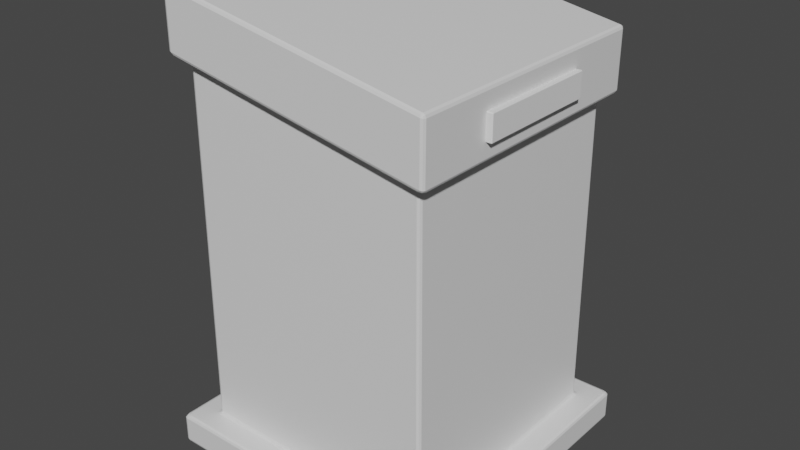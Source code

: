 # Source: StandMesh.blend  (saved by Blender 3.1.7; exported with 4.5.12 LTS)
import bpy
from mathutils import Matrix  # noqa: F401  (used for matrix-valued properties, if any)

bpy.ops.wm.read_factory_settings(use_empty=True)
scene = bpy.context.scene
scene.name = 'Scene'

# ---- collections
col_collection = bpy.data.collections.new('Collection'); scene.collection.children.link(col_collection)

# ---- materials (node trees are filled in below, after node groups)
mat_material = bpy.data.materials.new('Material')
mat_material.alpha_threshold = 0.0
mat_material.use_transparent_shadow = False
mat_material.line_color = (0.0, 0.0, 0.0, 1.0)

# ---- material node trees
mat_material.use_nodes = True; mat_material.node_tree.nodes.clear()
_N = mat_material.node_tree.nodes; _L = mat_material.node_tree.links
n0 = _N.new('ShaderNodeOutputMaterial'); n0.name = 'Material Output'; n0.location = (300, 300)
n1 = _N.new('ShaderNodeBsdfPrincipled'); n1.name = 'Principled BSDF'; n1.location = (10, 300)
n1.distribution = 'GGX'
n1.subsurface_method = 'BURLEY'
n1.inputs[2].default_value = 0.4
n1.inputs[3].default_value = 1.45
n1.inputs[27].default_value = (0.0, 0.0, 0.0, 1.0)
n1.inputs[28].default_value = 1.0
_L.new(n1.outputs[0], n0.inputs[0])
n0.is_active_output = True

# ---- world
world_world = bpy.data.worlds.new('World'); scene.world = world_world
world_world.use_nodes = True; world_world.node_tree.nodes.clear()
_N = world_world.node_tree.nodes; _L = world_world.node_tree.links
n0 = _N.new('ShaderNodeOutputWorld'); n0.name = 'World Output'; n0.location = (300, 300)
n1 = _N.new('ShaderNodeBackground'); n1.name = 'Background'; n1.location = (10, 300)
n1.inputs[0].default_value = (0.05088, 0.05088, 0.05088, 1.0)
_L.new(n1.outputs[0], n0.inputs[0])
n0.is_active_output = True
world_world.color = (0.05088, 0.05088, 0.05088)
world_world.use_sun_shadow = False
world_world.sun_shadow_jitter_overblur = 0.0

# ---- meshes
me_cube = bpy.data.meshes.new('Cube')
me_cube.from_pydata([(0.24, 0.25, 0.7013), (0.2437, 0.2562, 0.707), (0.2524, 0.2474, 0.7055), (0.2462, 0.2438, 0.7003), (0.242, 0.2518, 0.7055), (0.246, 0.2498, 0.7048), (0.2498, 0.2537, 0.706), (0.248, 0.2456, 0.7044), (0.2444, 0.2482, 0.7008), (0.2474, 0.2562, 0.0625), (0.2437, 0.25, 0.06875), (0.25, 0.2438, 0.06875), (0.2562, 0.2474, 0.0625), (0.2456, 0.2518, 0.06433), (0.2498, 0.2498, 0.06432), (0.2481, 0.2482, 0.06876), (0.2518, 0.2456, 0.06433), (0.2537, 0.2537, 0.0625), (0.2462, -0.2438, 0.7003), (0.2524, -0.2474, 0.7055), (0.2437, -0.2562, 0.707), (0.24, -0.25, 0.7013), (0.248, -0.2456, 0.7044), (0.246, -0.2498, 0.7048), (0.2498, -0.2537, 0.706), (0.242, -0.2518, 0.7055), (0.2444, -0.2482, 0.7008), (0.25, -0.2438, 0.06875), (0.2437, -0.25, 0.06875), (0.2474, -0.2562, 0.0625), (0.2562, -0.2474, 0.0625), (0.2481, -0.2482, 0.06876), (0.2498, -0.2498, 0.06432), (0.2456, -0.2518, 0.06433), (0.2537, -0.2537, 0.0625), (0.2518, -0.2456, 0.06433), (-0.24, 0.25, 0.786), (-0.2462, 0.2438, 0.7872), (-0.2524, 0.2474, 0.7945), (-0.2437, 0.2562, 0.793), (-0.2444, 0.2482, 0.7866), (-0.246, 0.2498, 0.7915), (-0.248, 0.2456, 0.7919), (-0.2498, 0.2537, 0.794), (-0.2416, 0.2518, 0.7907), (-0.2562, 0.2474, 0.0625), (-0.25, 0.2438, 0.06875), (-0.2437, 0.25, 0.06875), (-0.2474, 0.2562, 0.0625), (-0.2518, 0.2456, 0.06433), (-0.2498, 0.2498, 0.06432), (-0.2481, 0.2482, 0.06876), (-0.2456, 0.2518, 0.06433), (-0.2537, 0.2537, 0.0625), (-0.2462, -0.2438, 0.7872), (-0.24, -0.25, 0.786), (-0.2437, -0.2562, 0.793), (-0.2524, -0.2474, 0.7945), (-0.2444, -0.2482, 0.7866), (-0.246, -0.2498, 0.7915), (-0.2416, -0.2518, 0.7907), (-0.2498, -0.2537, 0.794), (-0.248, -0.2456, 0.7919), (-0.2562, -0.2474, 0.0625), (-0.2474, -0.2562, 0.0625), (-0.2437, -0.25, 0.06875), (-0.25, -0.2438, 0.06875), (-0.2537, -0.2537, 0.0625), (-0.2498, -0.2498, 0.06432), (-0.2456, -0.2518, 0.06433), (-0.2481, -0.2482, 0.06876), (-0.2518, -0.2456, 0.06433), (0.2646, -0.275, 0.7097), (0.256, -0.2688, 0.7049), (0.2647, -0.2599, 0.7033), (0.2708, -0.2688, 0.7085), (0.2601, -0.2732, 0.706), (0.2667, -0.2708, 0.7048), (0.2621, -0.2662, 0.7038), (0.269, -0.2643, 0.7044), (0.269, -0.2732, 0.7091), (-0.2646, -0.275, 0.803), (-0.2708, -0.2688, 0.804), (-0.2647, -0.2599, 0.7967), (-0.256, -0.2688, 0.7951), (-0.269, -0.2732, 0.8035), (-0.2667, -0.2708, 0.7988), (-0.269, -0.2643, 0.7993), (-0.2621, -0.2662, 0.7962), (-0.2605, -0.2732, 0.7978), (0.2708, 0.2688, 0.7085), (0.2647, 0.2599, 0.7033), (0.256, 0.2688, 0.7049), (0.2646, 0.275, 0.7097), (0.269, 0.2643, 0.7044), (0.2667, 0.2708, 0.7048), (0.2621, 0.2662, 0.7038), (0.2601, 0.2732, 0.706), (0.269, 0.2732, 0.7091), (-0.2708, 0.2688, 0.804), (-0.2646, 0.275, 0.803), (-0.256, 0.2688, 0.7951), (-0.2647, 0.2599, 0.7967), (-0.269, 0.2732, 0.8035), (-0.2667, 0.2708, 0.7988), (-0.2605, 0.2732, 0.7978), (-0.2621, 0.2662, 0.7962), (-0.269, 0.2643, 0.7993), (0.2649, -0.275, 0.8201), (0.2712, -0.2688, 0.8191), (0.265, -0.2688, 0.8264), (0.2693, -0.2732, 0.8194), (0.2685, -0.2724, 0.8231), (0.2694, -0.2688, 0.8239), (0.265, -0.2732, 0.8246), (-0.2644, -0.275, 0.9134), (-0.2645, -0.2688, 0.9198), (-0.2707, -0.2688, 0.9146), (-0.2645, -0.2732, 0.9179), (-0.2681, -0.2724, 0.9177), (-0.2689, -0.2688, 0.9187), (-0.2688, -0.2732, 0.9142), (0.2712, 0.2688, 0.8191), (0.2649, 0.275, 0.8201), (0.265, 0.2688, 0.8264), (0.2693, 0.2732, 0.8194), (0.2685, 0.2724, 0.8231), (0.265, 0.2732, 0.8246), (0.2694, 0.2688, 0.8239), (-0.2707, 0.2688, 0.9146), (-0.2645, 0.2688, 0.9198), (-0.2644, 0.275, 0.9134), (-0.2689, 0.2688, 0.9187), (-0.2681, 0.2724, 0.9177), (-0.2645, 0.2732, 0.9179), (-0.2688, 0.2732, 0.9142), (-0.3, 0.2938, 0.05625), (-0.2938, 0.2849, 0.0625), (-0.2849, 0.2938, 0.0625), (-0.2938, 0.3, 0.05625), (-0.2982, 0.2893, 0.06067), (-0.2958, 0.2958, 0.06068), (-0.2912, 0.2912, 0.0625), (-0.2893, 0.2982, 0.06067), (-0.2982, 0.2982, 0.05625), (-0.3, -0.2938, 0.05625), (-0.2938, -0.3, 0.05625), (-0.2849, -0.2938, 0.0625), (-0.2938, -0.2849, 0.0625), (-0.2982, -0.2982, 0.05625), (-0.2958, -0.2958, 0.06068), (-0.2893, -0.2982, 0.06067), (-0.2912, -0.2912, 0.0625), (-0.2982, -0.2893, 0.06067), (0.2938, 0.3, 0.05625), (0.2849, 0.2938, 0.0625), (0.2938, 0.2849, 0.0625), (0.3, 0.2938, 0.05625), (0.2893, 0.2982, 0.06067), (0.2958, 0.2958, 0.06068), (0.2912, 0.2912, 0.0625), (0.2982, 0.2893, 0.06067), (0.2982, 0.2982, 0.05625), (0.2938, -0.3, 0.05625), (0.3, -0.2938, 0.05625), (0.2938, -0.2849, 0.0625), (0.2849, -0.2938, 0.0625), (0.2982, -0.2982, 0.05625), (0.2958, -0.2958, 0.06068), (0.2982, -0.2893, 0.06067), (0.2912, -0.2912, 0.0625), (0.2893, -0.2982, 0.06067), (-0.3, 0.2938, 0.00625), (-0.2938, 0.3, 0.00625), (-0.2938, 0.2938, 0.0), (-0.2982, 0.2982, 0.00625), (-0.2974, 0.2974, 0.002642), (-0.2938, 0.2982, 0.001831), (-0.2982, 0.2938, 0.001831), (-0.3, -0.2938, 0.00625), (-0.2938, -0.2938, 0.0), (-0.2938, -0.3, 0.00625), (-0.2982, -0.2938, 0.001831), (-0.2974, -0.2974, 0.002642), (-0.2938, -0.2982, 0.001831), (-0.2982, -0.2982, 0.00625), (0.2938, 0.3, 0.00625), (0.3, 0.2938, 0.00625), (0.2938, 0.2938, 0.0), (0.2982, 0.2982, 0.00625), (0.2974, 0.2974, 0.002642), (0.2982, 0.2938, 0.001831), (0.2938, 0.2982, 0.001831), (0.2938, -0.3, 0.00625), (0.2938, -0.2938, 0.0), (0.3, -0.2938, 0.00625), (0.2938, -0.2982, 0.001831), (0.2974, -0.2974, 0.002642), (0.2982, -0.2938, 0.001831), (0.2982, -0.2982, 0.00625)], [], [(48, 9, 155, 138), (56, 20, 73, 84), (38, 57, 83, 102), (12, 30, 165, 156), (1, 39, 101, 92), (11, 3, 18, 27), (93, 100, 131, 123), (19, 2, 91, 74), (29, 64, 147, 166), (63, 45, 137, 148), (145, 136, 172, 179), (75, 90, 122, 109), (124, 130, 116, 110), (99, 82, 117, 129), (163, 146, 181, 193), (66, 54, 37, 46), (81, 72, 108, 115), (28, 21, 55, 65), (157, 164, 195, 187), (139, 154, 186, 173), (174, 188, 194, 180), (0, 4, 5, 8), (1, 6, 5, 4), (2, 7, 5, 6), (3, 8, 5, 7), (9, 13, 14, 17), (10, 15, 14, 13), (11, 16, 14, 15), (12, 17, 14, 16), (18, 22, 23, 26), (19, 24, 23, 22), (20, 25, 23, 24), (21, 26, 23, 25), (27, 31, 32, 35), (28, 33, 32, 31), (29, 34, 32, 33), (30, 35, 32, 34), (36, 40, 41, 44), (37, 42, 41, 40), (38, 43, 41, 42), (39, 44, 41, 43), (45, 49, 50, 53), (46, 51, 50, 49), (47, 52, 50, 51), (48, 53, 50, 52), (54, 58, 59, 62), (55, 60, 59, 58), (56, 61, 59, 60), (57, 62, 59, 61), (63, 67, 68, 71), (64, 69, 68, 67), (65, 70, 68, 69), (66, 71, 68, 70), (72, 76, 77, 80), (73, 78, 77, 76), (74, 79, 77, 78), (75, 80, 77, 79), (81, 85, 86, 89), (82, 87, 86, 85), (83, 88, 86, 87), (84, 89, 86, 88), (90, 94, 95, 98), (91, 96, 95, 94), (92, 97, 95, 96), (93, 98, 95, 97), (99, 103, 104, 107), (100, 105, 104, 103), (101, 106, 104, 105), (102, 107, 104, 106), (108, 111, 112, 114), (109, 113, 112, 111), (110, 114, 112, 113), (115, 118, 119, 121), (116, 120, 119, 118), (117, 121, 119, 120), (122, 125, 126, 128), (123, 127, 126, 125), (124, 128, 126, 127), (129, 132, 133, 135), (130, 134, 133, 132), (131, 135, 133, 134), (136, 140, 141, 144), (137, 142, 141, 140), (138, 143, 141, 142), (139, 144, 141, 143), (145, 149, 150, 153), (146, 151, 150, 149), (147, 152, 150, 151), (148, 153, 150, 152), (154, 158, 159, 162), (155, 160, 159, 158), (156, 161, 159, 160), (157, 162, 159, 161), (163, 167, 168, 171), (164, 169, 168, 167), (165, 170, 168, 169), (166, 171, 168, 170), (172, 175, 176, 178), (173, 177, 176, 175), (174, 178, 176, 177), (179, 182, 183, 185), (180, 184, 183, 182), (181, 185, 183, 184), (186, 189, 190, 192), (187, 191, 190, 189), (188, 192, 190, 191), (193, 196, 197, 199), (194, 198, 197, 196), (195, 199, 197, 198), (45, 63, 71, 49), (49, 71, 66, 46), (9, 48, 52, 13), (13, 52, 47, 10), (3, 11, 15, 8), (8, 15, 10, 0), (65, 55, 58, 70), (70, 58, 54, 66), (21, 28, 31, 26), (26, 31, 27, 18), (36, 47, 51, 40), (40, 51, 46, 37), (20, 56, 60, 25), (25, 60, 55, 21), (2, 19, 22, 7), (7, 22, 18, 3), (64, 29, 33, 69), (69, 33, 28, 65), (57, 38, 42, 62), (62, 42, 37, 54), (39, 1, 4, 44), (44, 4, 0, 36), (30, 12, 16, 35), (35, 16, 11, 27), (72, 81, 89, 76), (76, 89, 84, 73), (90, 75, 79, 94), (94, 79, 74, 91), (82, 99, 107, 87), (87, 107, 102, 83), (100, 93, 97, 105), (105, 97, 92, 101), (1, 92, 96, 6), (6, 96, 91, 2), (73, 20, 24, 78), (78, 24, 19, 74), (38, 102, 106, 43), (43, 106, 101, 39), (83, 57, 61, 88), (88, 61, 56, 84), (110, 116, 118, 114), (114, 118, 115, 108), (124, 110, 113, 128), (128, 113, 109, 122), (116, 130, 132, 120), (120, 132, 129, 117), (130, 124, 127, 134), (134, 127, 123, 131), (81, 115, 121, 85), (85, 121, 117, 82), (131, 100, 103, 135), (135, 103, 99, 129), (75, 109, 111, 80), (80, 111, 108, 72), (122, 90, 98, 125), (125, 98, 93, 123), (136, 145, 153, 140), (140, 153, 148, 137), (154, 139, 143, 158), (158, 143, 138, 155), (146, 163, 171, 151), (151, 171, 166, 147), (164, 157, 161, 169), (169, 161, 156, 165), (12, 156, 160, 17), (17, 160, 155, 9), (137, 45, 53, 142), (142, 53, 48, 138), (63, 148, 152, 67), (67, 152, 147, 64), (165, 30, 34, 170), (170, 34, 29, 166), (174, 180, 182, 178), (178, 182, 179, 172), (188, 174, 177, 192), (192, 177, 173, 186), (180, 194, 196, 184), (184, 196, 193, 181), (194, 188, 191, 198), (198, 191, 187, 195), (157, 187, 189, 162), (162, 189, 186, 154), (172, 136, 144, 175), (175, 144, 139, 173), (145, 179, 185, 149), (149, 185, 181, 146), (195, 164, 167, 199), (199, 167, 163, 193), (47, 36, 0, 10)])
_uv = me_cube.uv_layers.new(name='UVMap')
_uv.uv.foreach_set('vector', [0.625, 0.5039, 0.625, 0.7461, 0.625, 0.7463, 0.625, 0.5037, 0.625, 0.4959, 0.625, 0.2541, 0.625, 0.2541, 0.625, 0.4959, 0.625, 0.7459, 0.625, 0.5041, 0.625, 0.5041, 0.625, 0.7459, 0.125, 0.5039, 0.125, 0.7461, 0.125, 0.7463, 0.125, 0.5037, 0.875, 0.7459, 0.875, 0.5041, 0.875, 0.5041, 0.875, 0.7459, 0.1274, 0.5031, 0.3726, 0.5031, 0.3726, 0.7469, 0.1274, 0.7469, 0.875, 0.7471, 0.875, 0.5029, 0.875, 0.5029, 0.875, 0.7471, 0.375, 0.7459, 0.375, 0.5041, 0.375, 0.5041, 0.375, 0.7459, 0.375, 0.2539, 0.375, 0.4961, 0.375, 0.4963, 0.375, 0.2537, 0.375, 0.5039, 0.375, 0.7461, 0.375, 0.7463, 0.375, 0.5037, 0.375, 0.5026, 0.375, 0.7474, 0.375, 0.7474, 0.375, 0.5026, 0.375, 0.7472, 0.375, 0.5028, 0.375, 0.5028, 0.375, 0.7472, 0.3778, 0.002841, 0.6222, 0.002841, 0.6222, 0.2472, 0.3778, 0.2472, 0.625, 0.7472, 0.625, 0.5028, 0.625, 0.5028, 0.625, 0.7472, 0.375, 0.2526, 0.375, 0.4974, 0.375, 0.4974, 0.375, 0.2526, 0.3771, 0.5031, 0.6229, 0.5031, 0.6229, 0.7469, 0.3771, 0.7469, 0.625, 0.4971, 0.625, 0.2529, 0.625, 0.2529, 0.625, 0.4971, 0.3774, 0.2531, 0.6226, 0.2532, 0.6228, 0.4968, 0.3772, 0.4969, 0.125, 0.5026, 0.125, 0.7474, 0.125, 0.7474, 0.125, 0.5026, 0.625, 0.5026, 0.625, 0.7474, 0.625, 0.7474, 0.625, 0.5026, 0.3776, 0.7526, 0.6224, 0.7526, 0.6224, 0.9974, 0.3776, 0.9974, 0.8726, 0.7468, 0.875, 0.748, 0.875, 0.75, 0.8728, 0.75, 0.875, 0.7459, 0.875, 0.75, 0.875, 0.75, 0.875, 0.748, 0.375, 0.5041, 0.375, 0.5022, 0.375, 0.5001, 0.375, 0.5, 0.3726, 0.5031, 0.3728, 0.5, 0.3743, 0.5, 0.375, 0.5022, 0.625, 0.7461, 0.625, 0.7478, 0.625, 0.7499, 0.625, 0.75, 0.6274, 0.7469, 0.6274, 0.75, 0.6257, 0.75, 0.625, 0.7478, 0.1274, 0.5031, 0.125, 0.5022, 0.125, 0.5001, 0.1274, 0.5, 0.125, 0.5039, 0.125, 0.5, 0.125, 0.5, 0.125, 0.5022, 0.3726, 0.7469, 0.375, 0.7478, 0.375, 0.7499, 0.3728, 0.75, 0.375, 0.7459, 0.375, 0.75, 0.375, 0.75, 0.375, 0.7478, 0.625, 0.2541, 0.625, 0.252, 0.625, 0.25, 0.625, 0.25, 0.6226, 0.2532, 0.6228, 0.25, 0.6243, 0.25, 0.625, 0.252, 0.1274, 0.7469, 0.1274, 0.75, 0.1257, 0.75, 0.125, 0.7478, 0.3774, 0.2531, 0.375, 0.2522, 0.375, 0.2501, 0.3774, 0.25, 0.375, 0.2539, 0.375, 0.25, 0.375, 0.25, 0.375, 0.2522, 0.125, 0.7461, 0.125, 0.7478, 0.125, 0.7499, 0.125, 0.75, 0.8728, 0.5032, 0.8727, 0.5, 0.8743, 0.5, 0.875, 0.5025, 0.6229, 0.7469, 0.625, 0.7478, 0.625, 0.7499, 0.6227, 0.75, 0.625, 0.7459, 0.625, 0.75, 0.625, 0.75, 0.625, 0.7478, 0.875, 0.5041, 0.875, 0.5025, 0.875, 0.5003, 0.875, 0.5, 0.375, 0.7461, 0.375, 0.7478, 0.375, 0.7499, 0.375, 0.75, 0.3771, 0.7469, 0.3771, 0.75, 0.3756, 0.75, 0.375, 0.7478, 0.6272, 0.5031, 0.625, 0.5022, 0.625, 0.5001, 0.6271, 0.5, 0.625, 0.5039, 0.625, 0.5, 0.625, 0.5, 0.625, 0.5022, 0.6229, 0.5031, 0.6227, 0.5, 0.6248, 0.5, 0.625, 0.5022, 0.6228, 0.4968, 0.625, 0.4975, 0.6248, 0.5, 0.6227, 0.5, 0.625, 0.4959, 0.625, 0.5, 0.6248, 0.5, 0.625, 0.4975, 0.625, 0.5041, 0.625, 0.5022, 0.6248, 0.5, 0.625, 0.5, 0.375, 0.5039, 0.375, 0.5, 0.3752, 0.5, 0.375, 0.5022, 0.375, 0.4961, 0.375, 0.4978, 0.3752, 0.5, 0.375, 0.5, 0.3772, 0.4969, 0.3771, 0.5, 0.3752, 0.5, 0.375, 0.4978, 0.3771, 0.5031, 0.375, 0.5022, 0.3752, 0.5, 0.3771, 0.5, 0.625, 0.2529, 0.625, 0.2551, 0.625, 0.2521, 0.625, 0.25, 0.625, 0.2541, 0.625, 0.25, 0.625, 0.25, 0.625, 0.2551, 0.375, 0.7459, 0.375, 0.7452, 0.375, 0.7481, 0.375, 0.75, 0.375, 0.7472, 0.375, 0.75, 0.375, 0.75, 0.375, 0.7452, 0.625, 0.4971, 0.625, 0.5, 0.625, 0.5, 0.625, 0.4954, 0.625, 0.5028, 0.625, 0.5048, 0.625, 0.5, 0.625, 0.5, 0.625, 0.5041, 0.625, 0.5, 0.625, 0.5, 0.625, 0.5048, 0.625, 0.4959, 0.625, 0.4954, 0.625, 0.5, 0.625, 0.5, 0.375, 0.5028, 0.375, 0.5048, 0.375, 0.5019, 0.375, 0.5, 0.375, 0.5041, 0.375, 0.5, 0.375, 0.5, 0.375, 0.5048, 0.875, 0.7459, 0.875, 0.7449, 0.875, 0.7479, 0.875, 0.75, 0.875, 0.7471, 0.875, 0.75, 0.875, 0.75, 0.875, 0.7449, 0.625, 0.7472, 0.625, 0.75, 0.625, 0.75, 0.625, 0.7452, 0.875, 0.5029, 0.875, 0.5046, 0.875, 0.5018, 0.875, 0.5, 0.875, 0.5041, 0.875, 0.5, 0.875, 0.5, 0.875, 0.5046, 0.625, 0.7459, 0.625, 0.7452, 0.625, 0.7481, 0.625, 0.75, 0.625, 0.2529, 0.625, 0.25, 0.625, 0.25, 0.625, 0.2527, 0.375, 0.7472, 0.375, 0.7472, 0.375, 0.7488, 0.375, 0.75, 0.3778, 0.2472, 0.3777, 0.25, 0.376, 0.25, 0.375, 0.2472, 0.625, 0.4971, 0.625, 0.497, 0.625, 0.4986, 0.625, 0.5, 0.6222, 0.2472, 0.625, 0.2472, 0.625, 0.2488, 0.622, 0.25, 0.625, 0.5028, 0.625, 0.5, 0.625, 0.5, 0.625, 0.5028, 0.375, 0.5028, 0.375, 0.5, 0.375, 0.5, 0.375, 0.5028, 0.875, 0.7471, 0.875, 0.7473, 0.875, 0.749, 0.875, 0.75, 0.3778, 0.002841, 0.375, 0.002841, 0.375, 0.001201, 0.3777, 0.0, 0.625, 0.7472, 0.625, 0.7472, 0.625, 0.7488, 0.625, 0.75, 0.6222, 0.002841, 0.622, 0.0, 0.6236, 0.0, 0.625, 0.002841, 0.875, 0.5029, 0.875, 0.5, 0.875, 0.5, 0.875, 0.503, 0.375, 0.7474, 0.375, 0.7456, 0.375, 0.7483, 0.375, 0.75, 0.375, 0.7463, 0.375, 0.75, 0.375, 0.75, 0.375, 0.7456, 0.625, 0.5037, 0.625, 0.5044, 0.625, 0.5017, 0.625, 0.5, 0.625, 0.5026, 0.625, 0.5, 0.625, 0.5, 0.625, 0.5044, 0.375, 0.5026, 0.375, 0.5, 0.375, 0.5, 0.375, 0.5044, 0.375, 0.4974, 0.375, 0.4956, 0.375, 0.5, 0.375, 0.5, 0.375, 0.4963, 0.375, 0.5, 0.375, 0.5, 0.375, 0.4956, 0.375, 0.5037, 0.375, 0.5044, 0.375, 0.5, 0.375, 0.5, 0.625, 0.7474, 0.625, 0.7456, 0.625, 0.7483, 0.625, 0.75, 0.625, 0.7463, 0.625, 0.75, 0.625, 0.75, 0.625, 0.7456, 0.125, 0.5037, 0.125, 0.5044, 0.125, 0.5017, 0.125, 0.5, 0.125, 0.5026, 0.125, 0.5, 0.125, 0.5, 0.125, 0.5044, 0.375, 0.2526, 0.375, 0.25, 0.375, 0.25, 0.375, 0.2544, 0.125, 0.7474, 0.125, 0.7456, 0.125, 0.7483, 0.125, 0.75, 0.125, 0.7463, 0.125, 0.75, 0.125, 0.75, 0.125, 0.7456, 0.375, 0.2537, 0.375, 0.2544, 0.375, 0.2517, 0.375, 0.25, 0.375, 0.7474, 0.375, 0.75, 0.375, 0.75, 0.375, 0.7474, 0.625, 0.5026, 0.625, 0.5026, 0.625, 0.5011, 0.625, 0.5, 0.3776, 0.7526, 0.375, 0.7526, 0.375, 0.7511, 0.3776, 0.75, 0.375, 0.5026, 0.375, 0.5026, 0.375, 0.5011, 0.375, 0.5, 0.3776, 0.9974, 0.3776, 1.0, 0.3761, 1.0, 0.375, 0.9974, 0.375, 0.4974, 0.375, 0.5, 0.375, 0.5, 0.375, 0.4974, 0.625, 0.7474, 0.625, 0.75, 0.625, 0.75, 0.625, 0.7474, 0.125, 0.5026, 0.125, 0.5026, 0.125, 0.5011, 0.125, 0.5, 0.6224, 0.7526, 0.6224, 0.75, 0.6239, 0.75, 0.625, 0.7526, 0.375, 0.2526, 0.375, 0.2526, 0.375, 0.2511, 0.375, 0.25, 0.6224, 0.9974, 0.625, 0.9974, 0.625, 0.9989, 0.6224, 1.0, 0.125, 0.7474, 0.125, 0.75, 0.125, 0.75, 0.125, 0.7474, 0.375, 0.7461, 0.375, 0.5039, 0.375, 0.5022, 0.375, 0.7478, 0.375, 0.7478, 0.375, 0.5022, 0.3771, 0.5031, 0.3771, 0.7469, 0.625, 0.7461, 0.625, 0.5039, 0.625, 0.5022, 0.625, 0.7478, 0.625, 0.7478, 0.625, 0.5022, 0.6272, 0.5031, 0.6274, 0.7469, 0.3726, 0.5031, 0.1274, 0.5031, 0.1274, 0.5, 0.3728, 0.5, 0.8728, 0.75, 0.6274, 0.75, 0.6274, 0.7469, 0.8726, 0.7468, 0.3772, 0.4969, 0.6228, 0.4968, 0.6227, 0.5, 0.3771, 0.5, 0.3771, 0.5, 0.6227, 0.5, 0.6229, 0.5031, 0.3771, 0.5031, 0.6226, 0.2532, 0.3774, 0.2531, 0.3774, 0.25, 0.6228, 0.25, 0.3728, 0.75, 0.1274, 0.75, 0.1274, 0.7469, 0.3726, 0.7469, 0.8728, 0.5032, 0.6272, 0.5031, 0.6271, 0.5, 0.8727, 0.5, 0.6227, 0.75, 0.3771, 0.75, 0.3771, 0.7469, 0.6229, 0.7469, 0.625, 0.2541, 0.625, 0.4959, 0.625, 0.4975, 0.625, 0.252, 0.625, 0.252, 0.625, 0.4975, 0.6228, 0.4968, 0.6226, 0.2532, 0.375, 0.5041, 0.375, 0.7459, 0.375, 0.7478, 0.375, 0.5022, 0.375, 0.5022, 0.375, 0.7478, 0.3726, 0.7469, 0.3726, 0.5031, 0.375, 0.4961, 0.375, 0.2539, 0.375, 0.2522, 0.375, 0.4978, 0.375, 0.4978, 0.375, 0.2522, 0.3774, 0.2531, 0.3772, 0.4969, 0.625, 0.5041, 0.625, 0.7459, 0.625, 0.7478, 0.625, 0.5022, 0.625, 0.5022, 0.625, 0.7478, 0.6229, 0.7469, 0.6229, 0.5031, 0.875, 0.5041, 0.875, 0.7459, 0.875, 0.748, 0.875, 0.5025, 0.875, 0.5025, 0.875, 0.748, 0.8726, 0.7468, 0.8728, 0.5032, 0.125, 0.7461, 0.125, 0.5039, 0.125, 0.5022, 0.125, 0.7478, 0.125, 0.7478, 0.125, 0.5022, 0.1274, 0.5031, 0.1274, 0.7469, 0.625, 0.2529, 0.625, 0.4971, 0.625, 0.4954, 0.625, 0.2551, 0.625, 0.2551, 0.625, 0.4954, 0.625, 0.4959, 0.625, 0.2541, 0.375, 0.5028, 0.375, 0.7472, 0.375, 0.7452, 0.375, 0.5048, 0.375, 0.5048, 0.375, 0.7452, 0.375, 0.7459, 0.375, 0.5041, 0.625, 0.5028, 0.625, 0.7472, 0.625, 0.7452, 0.625, 0.5048, 0.625, 0.5048, 0.625, 0.7452, 0.625, 0.7459, 0.625, 0.5041, 0.875, 0.5029, 0.875, 0.7471, 0.875, 0.7449, 0.875, 0.5046, 0.875, 0.5046, 0.875, 0.7449, 0.875, 0.7459, 0.875, 0.5041, 0.875, 0.7459, 0.875, 0.7459, 0.875, 0.75, 0.875, 0.75, 0.375, 0.5, 0.375, 0.5, 0.375, 0.5041, 0.375, 0.5041, 0.625, 0.2541, 0.625, 0.2541, 0.625, 0.25, 0.625, 0.25, 0.375, 0.75, 0.375, 0.75, 0.375, 0.7459, 0.375, 0.7459, 0.625, 0.7459, 0.625, 0.7459, 0.625, 0.75, 0.625, 0.75, 0.875, 0.5, 0.875, 0.5, 0.875, 0.5041, 0.875, 0.5041, 0.625, 0.5041, 0.625, 0.5041, 0.625, 0.5, 0.625, 0.5, 0.625, 0.5, 0.625, 0.5, 0.625, 0.4959, 0.625, 0.4959, 0.3778, 0.2472, 0.6222, 0.2472, 0.622, 0.25, 0.3777, 0.25, 0.625, 0.2527, 0.625, 0.497, 0.625, 0.4971, 0.625, 0.2529, 0.3778, 0.002841, 0.3778, 0.2472, 0.375, 0.2472, 0.375, 0.002841, 0.375, 0.5028, 0.375, 0.7472, 0.375, 0.7472, 0.375, 0.5028, 0.6222, 0.2472, 0.6222, 0.002841, 0.625, 0.002841, 0.625, 0.2472, 0.625, 0.5028, 0.625, 0.7472, 0.625, 0.7472, 0.625, 0.5028, 0.6222, 0.002841, 0.3778, 0.002841, 0.3777, 0.0, 0.622, 0.0, 0.875, 0.503, 0.875, 0.7473, 0.875, 0.7471, 0.875, 0.5029, 0.625, 0.4971, 0.625, 0.4971, 0.625, 0.5, 0.625, 0.5, 0.625, 0.5, 0.625, 0.5, 0.625, 0.5028, 0.625, 0.5028, 0.875, 0.5029, 0.875, 0.5029, 0.875, 0.5, 0.875, 0.5, 0.625, 0.75, 0.625, 0.75, 0.625, 0.7472, 0.625, 0.7472, 0.375, 0.7472, 0.375, 0.7472, 0.375, 0.75, 0.375, 0.75, 0.625, 0.25, 0.625, 0.25, 0.625, 0.2529, 0.625, 0.2529, 0.375, 0.5028, 0.375, 0.5028, 0.375, 0.5, 0.375, 0.5, 0.875, 0.75, 0.875, 0.75, 0.875, 0.7471, 0.875, 0.7471, 0.375, 0.7474, 0.375, 0.5026, 0.375, 0.5044, 0.375, 0.7456, 0.375, 0.7456, 0.375, 0.5044, 0.375, 0.5037, 0.375, 0.7463, 0.625, 0.7474, 0.625, 0.5026, 0.625, 0.5044, 0.625, 0.7456, 0.625, 0.7456, 0.625, 0.5044, 0.625, 0.5037, 0.625, 0.7463, 0.375, 0.4974, 0.375, 0.2526, 0.375, 0.2544, 0.375, 0.4956, 0.375, 0.4956, 0.375, 0.2544, 0.375, 0.2537, 0.375, 0.4963, 0.125, 0.7474, 0.125, 0.5026, 0.125, 0.5044, 0.125, 0.7456, 0.125, 0.7456, 0.125, 0.5044, 0.125, 0.5037, 0.125, 0.7463, 0.125, 0.5039, 0.125, 0.5037, 0.125, 0.5, 0.125, 0.5, 0.625, 0.75, 0.625, 0.75, 0.625, 0.7463, 0.625, 0.7461, 0.375, 0.7463, 0.375, 0.7461, 0.375, 0.75, 0.375, 0.75, 0.625, 0.5, 0.625, 0.5, 0.625, 0.5039, 0.625, 0.5037, 0.375, 0.5039, 0.375, 0.5037, 0.375, 0.5, 0.375, 0.5, 0.375, 0.5, 0.375, 0.5, 0.375, 0.4963, 0.375, 0.4961, 0.125, 0.7463, 0.125, 0.7461, 0.125, 0.75, 0.125, 0.75, 0.375, 0.25, 0.375, 0.25, 0.375, 0.2539, 0.375, 0.2537, 0.3776, 0.7526, 0.3776, 0.9974, 0.375, 0.9974, 0.375, 0.7526, 0.375, 0.7474, 0.375, 0.5026, 0.375, 0.5026, 0.375, 0.7474, 0.6224, 0.7526, 0.3776, 0.7526, 0.3776, 0.75, 0.6224, 0.75, 0.625, 0.7474, 0.625, 0.5026, 0.625, 0.5026, 0.625, 0.7474, 0.3776, 0.9974, 0.6224, 0.9974, 0.6224, 1.0, 0.3776, 1.0, 0.375, 0.4974, 0.375, 0.2526, 0.375, 0.2526, 0.375, 0.4974, 0.6224, 0.9974, 0.6224, 0.7526, 0.625, 0.7526, 0.625, 0.9974, 0.125, 0.7474, 0.125, 0.5026, 0.125, 0.5026, 0.125, 0.7474, 0.125, 0.5026, 0.125, 0.5026, 0.125, 0.5, 0.125, 0.5, 0.625, 0.75, 0.625, 0.75, 0.625, 0.7474, 0.625, 0.7474, 0.375, 0.7474, 0.375, 0.7474, 0.375, 0.75, 0.375, 0.75, 0.625, 0.5, 0.625, 0.5, 0.625, 0.5026, 0.625, 0.5026, 0.375, 0.5026, 0.375, 0.5026, 0.375, 0.5, 0.375, 0.5, 0.375, 0.5, 0.375, 0.5, 0.375, 0.4974, 0.375, 0.4974, 0.125, 0.7474, 0.125, 0.7474, 0.125, 0.75, 0.125, 0.75, 0.375, 0.25, 0.375, 0.25, 0.375, 0.2526, 0.375, 0.2526, 0.6272, 0.5031, 0.8728, 0.5032, 0.8726, 0.7468, 0.6274, 0.7469])
me_cube.materials.append(mat_material)
me_cube.use_remesh_preserve_volume = False
me_cube.use_remesh_preserve_attributes = False
me_cube.use_mirror_vertex_groups = False
me_cube.update()
me_cube_001 = bpy.data.meshes.new('Cube.001')
me_cube_001.from_pydata([(0.03398, -0.1238, 0.7368), (0.03398, -0.125, 0.738), (0.03273, -0.1238, 0.738), (0.03398, -0.125, 0.7855), (0.03398, -0.1238, 0.7868), (0.03273, -0.1238, 0.7855), (0.03398, 0.1238, 0.7368), (0.03273, 0.1238, 0.738), (0.03398, 0.125, 0.738), (0.03398, 0.1238, 0.7868), (0.03398, 0.125, 0.7855), (0.03273, 0.1238, 0.7855), (0.2815, -0.1238, 0.7368), (0.2827, -0.1238, 0.738), (0.2815, -0.125, 0.738), (0.2815, -0.1238, 0.7868), (0.2815, -0.125, 0.7855), (0.2827, -0.1238, 0.7855), (0.2815, 0.1238, 0.7368), (0.2815, 0.125, 0.738), (0.2827, 0.1238, 0.738), (0.2815, 0.1238, 0.7868), (0.2827, 0.1238, 0.7855), (0.2815, 0.125, 0.7855)], [], [(14, 16, 3, 1), (20, 22, 17, 13), (21, 9, 4, 15), (2, 5, 11, 7), (8, 10, 23, 19), (0, 1, 2), (3, 4, 5), (6, 7, 8), (9, 10, 11), (12, 13, 14), (15, 16, 17), (18, 19, 20), (21, 22, 23), (6, 0, 2, 7), (1, 3, 5, 2), (4, 9, 11, 5), (10, 8, 7, 11), (18, 6, 8, 19), (9, 21, 23, 10), (22, 20, 19, 23), (12, 18, 20, 13), (21, 15, 17, 22), (16, 14, 13, 17), (0, 12, 14, 1), (15, 4, 3, 16), (6, 18, 12, 0)])
_uv = me_cube_001.uv_layers.new(name='UVMap')
_uv.uv.foreach_set('vector', [0.3813, 0.7513, 0.6187, 0.7512, 0.6187, 0.9988, 0.3813, 0.9988, 0.3813, 0.5013, 0.6187, 0.5012, 0.6187, 0.7488, 0.3813, 0.7488, 0.6263, 0.5013, 0.8738, 0.5013, 0.8738, 0.7487, 0.6263, 0.7487, 0.3813, 0.00125, 0.6187, 0.00125, 0.6187, 0.2488, 0.3813, 0.2488, 0.3813, 0.2512, 0.6187, 0.2513, 0.6187, 0.4987, 0.3813, 0.4988, 0.1262, 0.7487, 0.1262, 0.75, 0.125, 0.7488, 0.6187, 0.9988, 0.625, 0.9988, 0.6187, 1.0, 0.1262, 0.5013, 0.125, 0.5013, 0.1262, 0.5, 0.8738, 0.5013, 0.8738, 0.5, 0.875, 0.5013, 0.3738, 0.7487, 0.375, 0.7488, 0.3738, 0.75, 0.6263, 0.7487, 0.6262, 0.75, 0.625, 0.7488, 0.3737, 0.5013, 0.3738, 0.5, 0.375, 0.5013, 0.6263, 0.5013, 0.625, 0.5013, 0.6262, 0.5, 0.1262, 0.5013, 0.1262, 0.7487, 0.125, 0.7488, 0.125, 0.5013, 0.3813, 0.9988, 0.6187, 0.9988, 0.6187, 1.0, 0.3813, 1.0, 0.8738, 0.7487, 0.8738, 0.5013, 0.875, 0.5013, 0.875, 0.7488, 0.6187, 0.2513, 0.3813, 0.2512, 0.3813, 0.2488, 0.6187, 0.2488, 0.3737, 0.5013, 0.1262, 0.5013, 0.1262, 0.5, 0.3738, 0.5, 0.8738, 0.5013, 0.6263, 0.5013, 0.6262, 0.5, 0.8738, 0.5, 0.6187, 0.5012, 0.3813, 0.5013, 0.3813, 0.4988, 0.6187, 0.4987, 0.3738, 0.7487, 0.3737, 0.5013, 0.3813, 0.5013, 0.3813, 0.7488, 0.6263, 0.5013, 0.6263, 0.7487, 0.6187, 0.7488, 0.6187, 0.5012, 0.6187, 0.7512, 0.3813, 0.7513, 0.3813, 0.7488, 0.6187, 0.7488, 0.1262, 0.7487, 0.3738, 0.7487, 0.3738, 0.75, 0.1262, 0.75, 0.6263, 0.7487, 0.8738, 0.7487, 0.8738, 0.75, 0.6262, 0.75, 0.1262, 0.5013, 0.3737, 0.5013, 0.3738, 0.7487, 0.1262, 0.7487])
me_cube_001.use_remesh_preserve_volume = False
me_cube_001.use_remesh_preserve_attributes = False
me_cube_001.use_mirror_vertex_groups = False
me_cube_001.update()

# ---- objects
ob_cube = bpy.data.objects.new('Cube', me_cube)
ob_cube_001 = bpy.data.objects.new('Cube.001', me_cube_001)

# ---- transforms, parenting, visibility, modifiers, constraints
ob_cube.location = (0.0, 0.0, 0.0)
ob_cube.lock_rotations_4d = False
ob_cube.empty_display_type = 'ARROWS'
ob_cube.lineart.crease_threshold = 0.0
ob_cube_001.location = (0.0, 0.0, 0.0)
ob_cube_001.lineart.crease_threshold = 0.0

# ---- collection membership
col_collection.objects.link(ob_cube)
col_collection.objects.link(ob_cube_001)

# ---- scene / render settings (as saved in the file)
scene.frame_start = 1; scene.frame_end = 250; scene.frame_set(1)
scene.render.engine = 'BLENDER_EEVEE_NEXT'
scene.cycles.use_denoising = False
scene.cycles.samples = 128
scene.cycles.sampling_pattern = 'TABULATED_SOBOL'
scene.cycles.use_adaptive_sampling = False
scene.cycles.use_light_tree = False
scene.view_settings.view_transform = 'Filmic'
bpy.context.view_layer.update()

# ---- added for rendering (the .blend has no active camera and no usable light): camera, sun
cam_auto = bpy.data.cameras.new('AutoCamera')
cam_auto.lens = 50.0
cam_auto.sensor_width = 36.0
cam_auto.clip_end = 1000.0
ob_auto_camera = bpy.data.objects.new('AutoCamera', cam_auto)
scene.collection.objects.link(ob_auto_camera)
ob_auto_camera.location = (1.15782, -1.38938, 1.38614)
ob_auto_camera.rotation_euler = (1.09748, -7.21219e-08, 0.694738)
scene.camera = ob_auto_camera
light_auto_sun = bpy.data.lights.new('AutoSun', 'SUN')
light_auto_sun.energy = 3.0
light_auto_sun.angle = 0.0523599
ob_auto_sun = bpy.data.objects.new('AutoSun', light_auto_sun)
scene.collection.objects.link(ob_auto_sun)
ob_auto_sun.rotation_euler = (0.872665, 0.174533, 0.523599)
bpy.context.view_layer.update()
